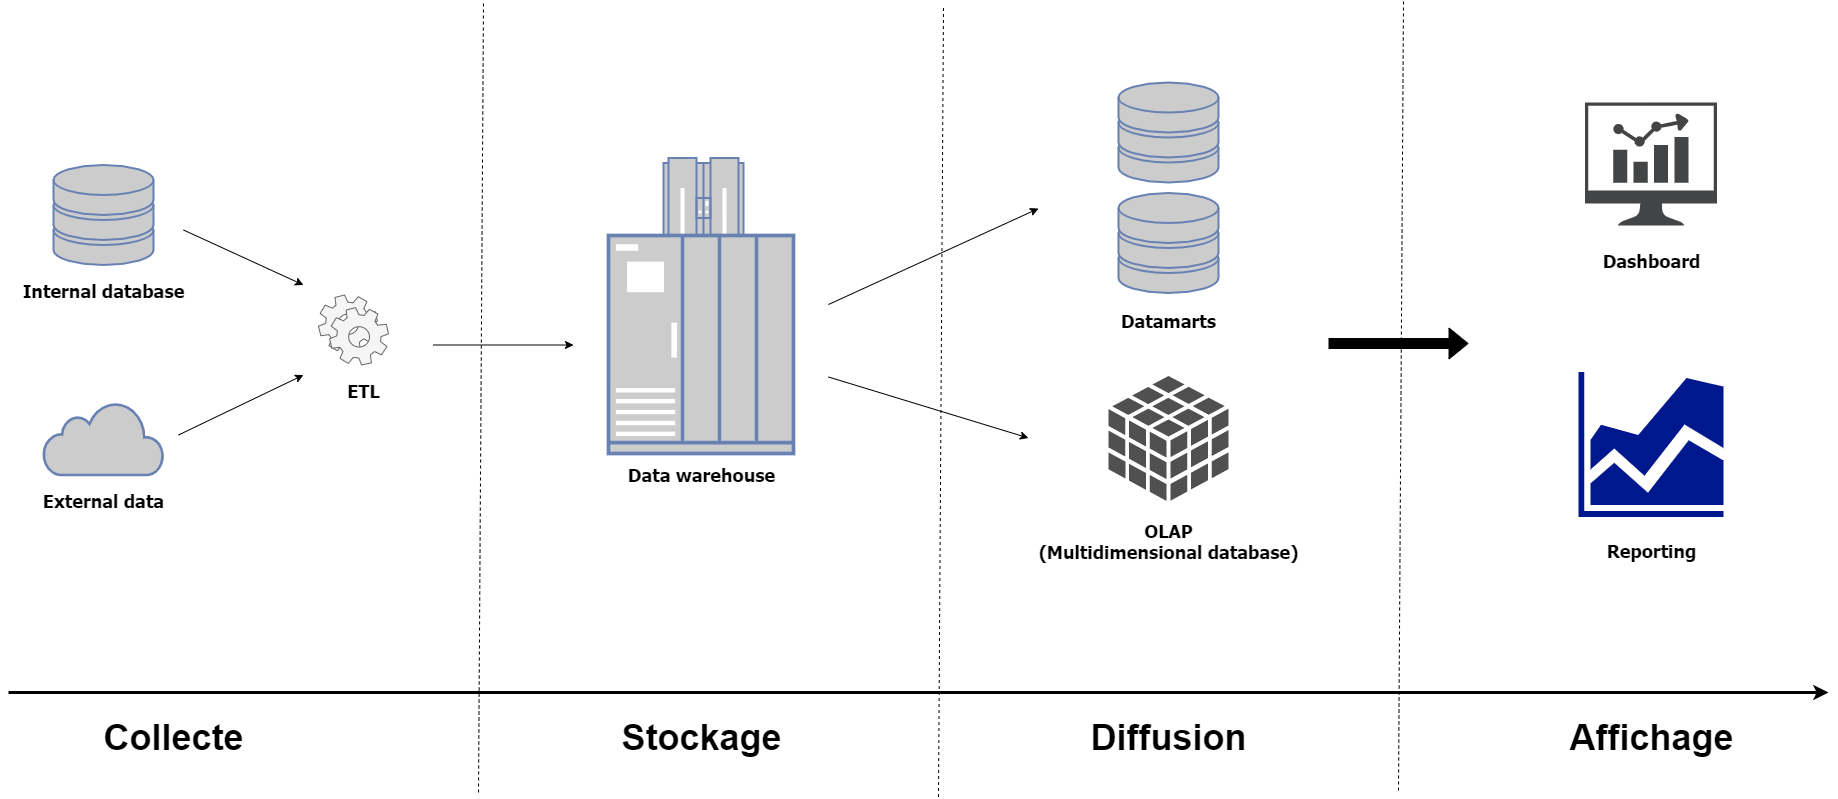

The diagram above was exported from draw.io. Its source (the exported page's mxGraphModel, read from the mxfile embedded in the PNG):
<mxGraphModel dx="579" dy="663" grid="1" gridSize="10" guides="1" tooltips="1" connect="1" arrows="1" fold="1" page="1" pageScale="1" pageWidth="1169" pageHeight="827" math="0" shadow="0">
  <root>
    <mxCell id="0" />
    <mxCell id="1" parent="0" />
    <mxCell id="-4y_OdZc3t3sCxbttpUt-2" value="" style="fontColor=#0066CC;verticalAlign=top;verticalLabelPosition=bottom;labelPosition=center;align=center;html=1;outlineConnect=0;fillColor=#CCCCCC;strokeColor=#6881B3;gradientColor=none;gradientDirection=north;strokeWidth=2;shape=mxgraph.networks.mainframe;" parent="1" vertex="1">
      <mxGeometry x="685" y="175.5" width="80" height="100" as="geometry" />
    </mxCell>
    <mxCell id="-4y_OdZc3t3sCxbttpUt-5" value="" style="fontColor=#0066CC;verticalAlign=top;verticalLabelPosition=bottom;labelPosition=center;align=center;html=1;outlineConnect=0;fillColor=#CCCCCC;strokeColor=#6881B3;gradientColor=none;gradientDirection=north;strokeWidth=2;shape=mxgraph.networks.storage;" parent="1" vertex="1">
      <mxGeometry x="75" y="182.5" width="100" height="100" as="geometry" />
    </mxCell>
    <mxCell id="-4y_OdZc3t3sCxbttpUt-6" value="" style="html=1;outlineConnect=0;fillColor=#CCCCCC;strokeColor=#6881B3;gradientColor=none;gradientDirection=north;strokeWidth=2;shape=mxgraph.networks.cloud;fontColor=#ffffff;" parent="1" vertex="1">
      <mxGeometry x="65" y="419.5" width="120" height="73" as="geometry" />
    </mxCell>
    <mxCell id="-4y_OdZc3t3sCxbttpUt-10" value="" style="fontColor=#0066CC;verticalAlign=top;verticalLabelPosition=bottom;labelPosition=center;align=center;html=1;outlineConnect=0;fillColor=#CCCCCC;strokeColor=#6881B3;gradientColor=none;gradientDirection=north;strokeWidth=2;shape=mxgraph.networks.ups_enterprise;" parent="1" vertex="1">
      <mxGeometry x="630" y="253" width="185" height="218" as="geometry" />
    </mxCell>
    <mxCell id="-4y_OdZc3t3sCxbttpUt-12" value="&lt;font style=&quot;font-size: 18px;&quot;&gt;External data&lt;/font&gt;" style="text;html=1;resizable=0;autosize=1;align=center;verticalAlign=middle;points=[];fillColor=none;strokeColor=none;rounded=0;fontSize=18;fontStyle=1;fontFamily=Tahoma;" parent="1" vertex="1">
      <mxGeometry x="55" y="503.5" width="140" height="30" as="geometry" />
    </mxCell>
    <mxCell id="JWMgT1bw2E1iXHF2Lep6-1" value="" style="shape=mxgraph.bpmn.service_task;html=1;outlineConnect=0;aspect=fixed;fillColor=#f5f5f5;strokeColor=#666666;fontColor=#333333;" parent="1" vertex="1">
      <mxGeometry x="340" y="312.5" width="70" height="70" as="geometry" />
    </mxCell>
    <mxCell id="-4y_OdZc3t3sCxbttpUt-60" value="&lt;font style=&quot;font-size: 18px&quot;&gt;&lt;span&gt;ETL&lt;/span&gt;&lt;/font&gt;" style="text;html=1;resizable=0;autosize=1;align=center;verticalAlign=middle;points=[];fillColor=none;strokeColor=none;rounded=0;fontSize=18;fontStyle=1;fontFamily=Tahoma;" parent="1" vertex="1">
      <mxGeometry x="360" y="393.5" width="50" height="30" as="geometry" />
    </mxCell>
    <mxCell id="-4y_OdZc3t3sCxbttpUt-63" value="&lt;font style=&quot;font-size: 36px&quot;&gt;&lt;b&gt;Collecte&lt;/b&gt;&lt;/font&gt;" style="text;html=1;resizable=0;autosize=1;align=center;verticalAlign=middle;points=[];fillColor=none;strokeColor=none;rounded=0;" parent="1" vertex="1">
      <mxGeometry x="115" y="740" width="160" height="30" as="geometry" />
    </mxCell>
    <mxCell id="-4y_OdZc3t3sCxbttpUt-66" value="&lt;font style=&quot;font-size: 36px&quot;&gt;&lt;b&gt;Stockage&lt;/b&gt;&lt;/font&gt;" style="text;html=1;resizable=0;autosize=1;align=center;verticalAlign=middle;points=[];fillColor=none;strokeColor=none;rounded=0;" parent="1" vertex="1">
      <mxGeometry x="632.5" y="740" width="180" height="30" as="geometry" />
    </mxCell>
    <mxCell id="-4y_OdZc3t3sCxbttpUt-68" value="&lt;font style=&quot;font-size: 36px&quot;&gt;&lt;b&gt;Diffusion&lt;/b&gt;&lt;/font&gt;" style="text;html=1;resizable=0;autosize=1;align=center;verticalAlign=middle;points=[];fillColor=none;strokeColor=none;rounded=0;" parent="1" vertex="1">
      <mxGeometry x="1105" y="740" width="170" height="30" as="geometry" />
    </mxCell>
    <mxCell id="-4y_OdZc3t3sCxbttpUt-69" value="&lt;font style=&quot;font-size: 36px&quot;&gt;&lt;b&gt;Affichage&lt;/b&gt;&lt;/font&gt;" style="text;html=1;resizable=0;autosize=1;align=center;verticalAlign=middle;points=[];fillColor=none;strokeColor=none;rounded=0;" parent="1" vertex="1">
      <mxGeometry x="1582.5" y="740" width="180" height="30" as="geometry" />
    </mxCell>
    <mxCell id="-4y_OdZc3t3sCxbttpUt-70" value="" style="fontColor=#0066CC;verticalAlign=top;verticalLabelPosition=bottom;labelPosition=center;align=center;html=1;outlineConnect=0;fillColor=#CCCCCC;strokeColor=#6881B3;gradientColor=none;gradientDirection=north;strokeWidth=2;shape=mxgraph.networks.storage;" parent="1" vertex="1">
      <mxGeometry x="1140" y="210.5" width="100" height="100" as="geometry" />
    </mxCell>
    <mxCell id="-4y_OdZc3t3sCxbttpUt-74" value="" style="fontColor=#0066CC;verticalAlign=top;verticalLabelPosition=bottom;labelPosition=center;align=center;html=1;outlineConnect=0;fillColor=#CCCCCC;strokeColor=#6881B3;gradientColor=none;gradientDirection=north;strokeWidth=2;shape=mxgraph.networks.storage;" parent="1" vertex="1">
      <mxGeometry x="1140" y="100" width="100" height="100" as="geometry" />
    </mxCell>
    <mxCell id="-4y_OdZc3t3sCxbttpUt-76" value="&lt;span style=&quot;font-size: 18px;&quot;&gt;Data warehouse&lt;/span&gt;" style="text;html=1;resizable=0;autosize=1;align=center;verticalAlign=middle;points=[];fillColor=none;strokeColor=none;rounded=0;fontSize=18;fontStyle=1;fontFamily=Tahoma;" parent="1" vertex="1">
      <mxGeometry x="642.5" y="477.5" width="160" height="30" as="geometry" />
    </mxCell>
    <mxCell id="-4y_OdZc3t3sCxbttpUt-82" value="&lt;span style=&quot;font-size: 18px;&quot;&gt;Internal database&lt;/span&gt;" style="text;html=1;resizable=0;autosize=1;align=center;verticalAlign=middle;points=[];fillColor=none;strokeColor=none;rounded=0;fontSize=18;fontStyle=1;fontFamily=Tahoma;" parent="1" vertex="1">
      <mxGeometry x="35" y="294" width="180" height="30" as="geometry" />
    </mxCell>
    <mxCell id="-4y_OdZc3t3sCxbttpUt-84" value="&lt;span style=&quot;font-size: 18px;&quot;&gt;Datamarts&lt;/span&gt;" style="text;html=1;resizable=0;autosize=1;align=center;verticalAlign=middle;points=[];fillColor=none;strokeColor=none;rounded=0;fontSize=18;fontStyle=1;fontFamily=Tahoma;" parent="1" vertex="1">
      <mxGeometry x="1135" y="324" width="110" height="30" as="geometry" />
    </mxCell>
    <mxCell id="JWMgT1bw2E1iXHF2Lep6-3" value="" style="endArrow=classic;html=1;fontSize=18;" parent="1" edge="1">
      <mxGeometry width="50" height="50" relative="1" as="geometry">
        <mxPoint x="200" y="452.5" as="sourcePoint" />
        <mxPoint x="325" y="392.5" as="targetPoint" />
      </mxGeometry>
    </mxCell>
    <mxCell id="JWMgT1bw2E1iXHF2Lep6-4" value="" style="endArrow=classic;html=1;fontSize=18;verticalAlign=middle;fontColor=#969696;labelBackgroundColor=none;labelBorderColor=none;fillColor=#f5f5f5;strokeColor=#000000;" parent="1" edge="1">
      <mxGeometry width="50" height="50" relative="1" as="geometry">
        <mxPoint x="205" y="247.5" as="sourcePoint" />
        <mxPoint x="325" y="302.5" as="targetPoint" />
      </mxGeometry>
    </mxCell>
    <mxCell id="-4y_OdZc3t3sCxbttpUt-87" value="" style="shadow=0;dashed=0;html=1;strokeColor=none;fillColor=#505050;labelPosition=center;verticalLabelPosition=bottom;verticalAlign=top;outlineConnect=0;align=center;shape=mxgraph.office.databases.database_cube;" parent="1" vertex="1">
      <mxGeometry x="1130" y="393.5" width="120" height="125" as="geometry" />
    </mxCell>
    <mxCell id="JWMgT1bw2E1iXHF2Lep6-5" value="" style="endArrow=classic;html=1;fontSize=18;" parent="1" edge="1">
      <mxGeometry width="50" height="50" relative="1" as="geometry">
        <mxPoint x="455" y="362.5" as="sourcePoint" />
        <mxPoint x="595" y="362.5" as="targetPoint" />
      </mxGeometry>
    </mxCell>
    <mxCell id="-4y_OdZc3t3sCxbttpUt-99" value="&lt;font style=&quot;font-size: 18px&quot;&gt;OLAP&lt;br&gt;(Multidimensional database)&lt;/font&gt;" style="text;html=1;resizable=0;autosize=1;align=center;verticalAlign=middle;points=[];fillColor=none;strokeColor=none;rounded=0;fontSize=18;fontStyle=1;fontFamily=Tahoma;" parent="1" vertex="1">
      <mxGeometry x="1050" y="533.5" width="280" height="50" as="geometry" />
    </mxCell>
    <mxCell id="-4y_OdZc3t3sCxbttpUt-116" value="" style="pointerEvents=1;shadow=0;dashed=0;html=1;strokeColor=none;fillColor=#434445;aspect=fixed;labelPosition=center;verticalLabelPosition=bottom;verticalAlign=top;align=center;outlineConnect=0;shape=mxgraph.vvd.nsx_dashboard;" parent="1" vertex="1">
      <mxGeometry x="1606.5" y="120" width="132" height="123" as="geometry" />
    </mxCell>
    <mxCell id="-4y_OdZc3t3sCxbttpUt-100" value="" style="aspect=fixed;pointerEvents=1;shadow=0;dashed=0;html=1;strokeColor=none;labelPosition=center;verticalLabelPosition=bottom;verticalAlign=top;align=center;fillColor=#00188D;shape=mxgraph.mscae.general.graph" parent="1" vertex="1">
      <mxGeometry x="1600" y="389.5" width="145" height="145" as="geometry" />
    </mxCell>
    <mxCell id="kf7HsV06A6irvyxruME6-1" value="Reporting" style="text;html=1;align=center;verticalAlign=middle;resizable=0;points=[];;autosize=1;fontFamily=Tahoma;fontSize=18;fontStyle=1" parent="1" vertex="1">
      <mxGeometry x="1617.5" y="553.5" width="110" height="30" as="geometry" />
    </mxCell>
    <mxCell id="kf7HsV06A6irvyxruME6-2" value="Dashboard" style="text;html=1;align=center;verticalAlign=middle;resizable=0;points=[];;autosize=1;fontSize=18;fontFamily=Tahoma;fontStyle=1" parent="1" vertex="1">
      <mxGeometry x="1617.5" y="264" width="110" height="30" as="geometry" />
    </mxCell>
    <mxCell id="kf7HsV06A6irvyxruME6-3" value="" style="endArrow=classic;html=1;fontSize=18;" parent="1" edge="1">
      <mxGeometry width="50" height="50" relative="1" as="geometry">
        <mxPoint x="850" y="322" as="sourcePoint" />
        <mxPoint x="1060" y="226" as="targetPoint" />
      </mxGeometry>
    </mxCell>
    <mxCell id="kf7HsV06A6irvyxruME6-4" value="" style="endArrow=classic;html=1;fontSize=18;" parent="1" edge="1">
      <mxGeometry width="50" height="50" relative="1" as="geometry">
        <mxPoint x="850" y="394.5" as="sourcePoint" />
        <mxPoint x="1050" y="455.5" as="targetPoint" />
      </mxGeometry>
    </mxCell>
    <mxCell id="kf7HsV06A6irvyxruME6-5" value="" style="endArrow=classic;html=1;fontSize=18;shape=flexArrow;labelBackgroundColor=#ffffff;fillColor=#000000;" parent="1" edge="1">
      <mxGeometry width="50" height="50" relative="1" as="geometry">
        <mxPoint x="1350" y="361" as="sourcePoint" />
        <mxPoint x="1490" y="361" as="targetPoint" />
      </mxGeometry>
    </mxCell>
    <mxCell id="kf7HsV06A6irvyxruME6-6" value="" style="endArrow=none;dashed=1;html=1;fontFamily=Tahoma;fontSize=18;" parent="1" edge="1">
      <mxGeometry width="50" height="50" relative="1" as="geometry">
        <mxPoint x="500" y="810" as="sourcePoint" />
        <mxPoint x="505" y="20" as="targetPoint" />
      </mxGeometry>
    </mxCell>
    <mxCell id="kf7HsV06A6irvyxruME6-7" value="" style="endArrow=none;dashed=1;html=1;fontFamily=Tahoma;fontSize=18;" parent="1" edge="1">
      <mxGeometry width="50" height="50" relative="1" as="geometry">
        <mxPoint x="960" y="814.5" as="sourcePoint" />
        <mxPoint x="965" y="24.5" as="targetPoint" />
      </mxGeometry>
    </mxCell>
    <mxCell id="kf7HsV06A6irvyxruME6-8" value="" style="endArrow=none;dashed=1;html=1;fontFamily=Tahoma;fontSize=18;" parent="1" edge="1">
      <mxGeometry width="50" height="50" relative="1" as="geometry">
        <mxPoint x="1420" y="808" as="sourcePoint" />
        <mxPoint x="1425" y="18" as="targetPoint" />
      </mxGeometry>
    </mxCell>
    <mxCell id="kf7HsV06A6irvyxruME6-9" value="" style="endArrow=classic;html=1;fontFamily=Tahoma;fontSize=18;strokeWidth=3;" parent="1" edge="1">
      <mxGeometry width="50" height="50" relative="1" as="geometry">
        <mxPoint x="30" y="710" as="sourcePoint" />
        <mxPoint x="1850" y="710" as="targetPoint" />
      </mxGeometry>
    </mxCell>
  </root>
</mxGraphModel>